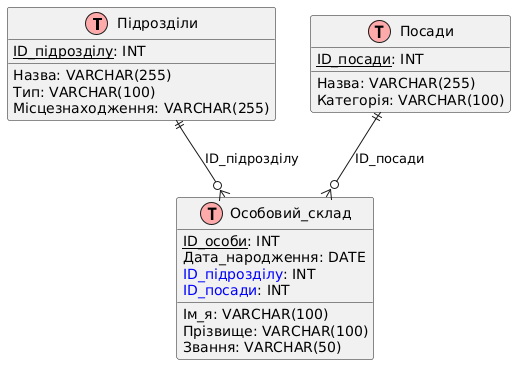

The diagram above was rendered by PlantUML. Its source (embedded in the PNG):
@startuml
!define Table(x) class x << (T,#FFAAAA) >>
!define PK(x) <u>x</u>
!define FK(x) <color:blue>x</color>

Table(Підрозділи) {
    PK(ID_підрозділу): INT
    Назва: VARCHAR(255)
    Тип: VARCHAR(100)
    Місцезнаходження: VARCHAR(255)
}

Table(Посади) {
    PK(ID_посади): INT
    Назва: VARCHAR(255)
    Категорія: VARCHAR(100)
}

Table(Особовий_склад) {
    PK(ID_особи): INT
    Ім_я: VARCHAR(100)
    Прізвище: VARCHAR(100)
    Дата_народження: DATE
    Звання: VARCHAR(50)
    FK(ID_підрозділу): INT
    FK(ID_посади): INT
}

Підрозділи ||--o{ Особовий_склад : "ID_підрозділу"
Посади ||--o{ Особовий_склад : "ID_посади"
@enduml